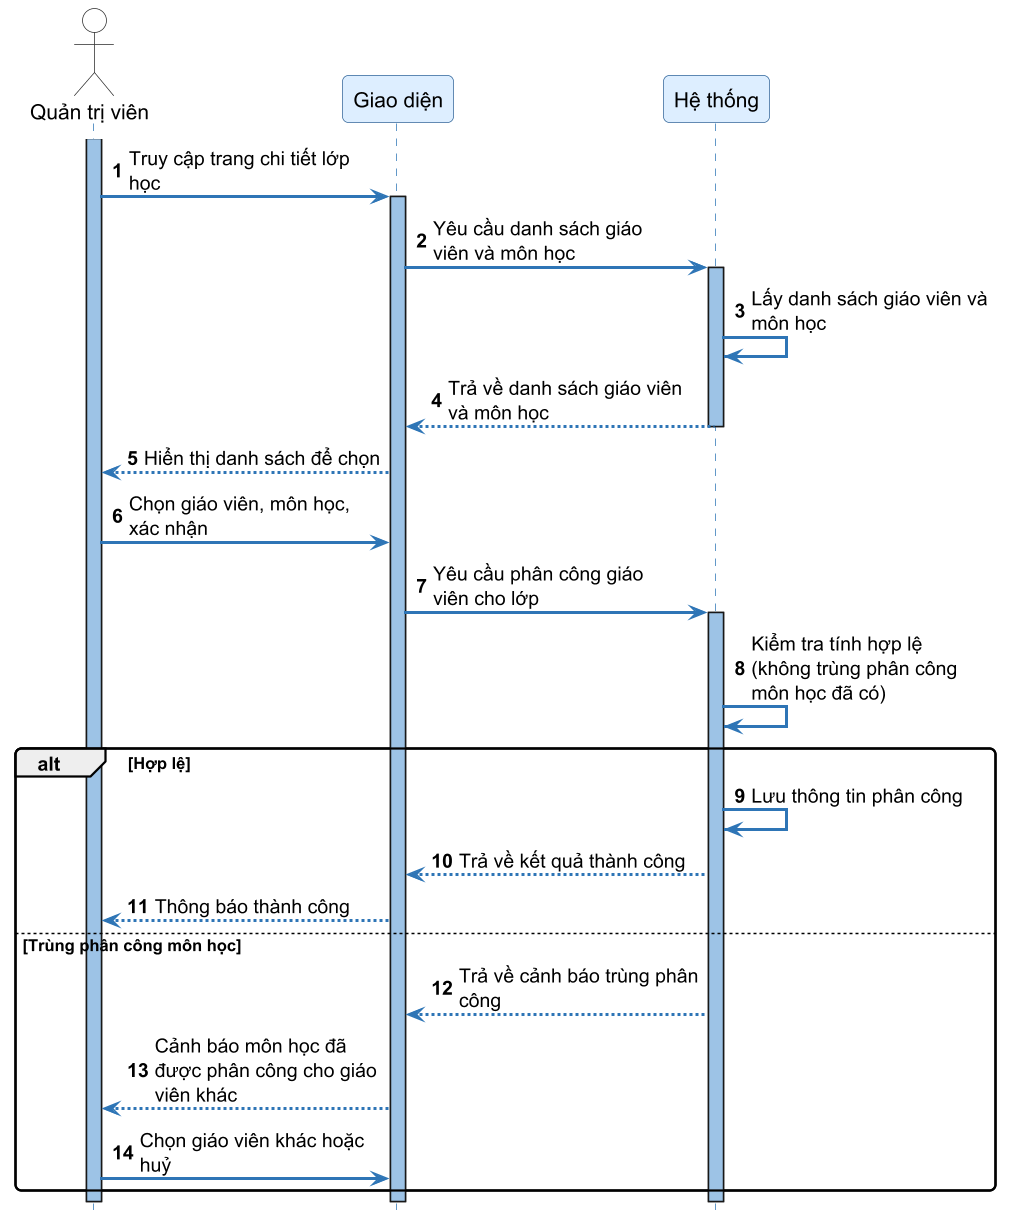

The diagram above was rendered by PlantUML. Its source (embedded in the PNG):
@startuml SD14_phan_cong_giao_vien
skinparamlocked dpi 144
autonumber
skinparam sequenceArrowThickness 2
skinparam roundcorner 8
skinparam maxmessagesize 160
skinparam sequence {
    ArrowColor #2E75B6
    ActorBorderColor #333333
    LifeLineBorderColor #2E75B6
    LifeLineBackgroundColor #9DC3E6
    ParticipantBorderColor #336699
    ParticipantBackgroundColor #DDEEFF
    ParticipantFontSize 14
    ParticipantFontName "DejaVu Sans"
    ActorBackgroundColor White
    ActorFontName "DejaVu Sans"
    ActorFontSize 14
    NoteBackgroundColor #FFFFCC
    NoteBorderColor #CCCC00
}
skinparam fontname "DejaVu Sans"
hide footbox

actor "Quản trị viên" as Admin
participant "Giao diện" as FE
participant "Hệ thống" as SYS

activate Admin
Admin -> FE ++ : Truy cập trang chi tiết lớp học
FE -> SYS ++ : Yêu cầu danh sách giáo viên và môn học
SYS -> SYS : Lấy danh sách giáo viên và môn học
SYS --> FE -- : Trả về danh sách giáo viên và môn học
FE --> Admin : Hiển thị danh sách để chọn

Admin -> FE : Chọn giáo viên, môn học, xác nhận

FE -> SYS ++ : Yêu cầu phân công giáo viên cho lớp
SYS -> SYS : Kiểm tra tính hợp lệ\n(không trùng phân công môn học đã có)

alt Hợp lệ
    SYS -> SYS : Lưu thông tin phân công
    SYS --> FE : Trả về kết quả thành công
    FE --> Admin : Thông báo thành công
else Trùng phân công môn học
    SYS --> FE : Trả về cảnh báo trùng phân công
    FE --> Admin : Cảnh báo môn học đã được phân công cho giáo viên khác
    Admin -> FE : Chọn giáo viên khác hoặc huỷ
end
deactivate SYS
deactivate FE
deactivate Admin

@enduml